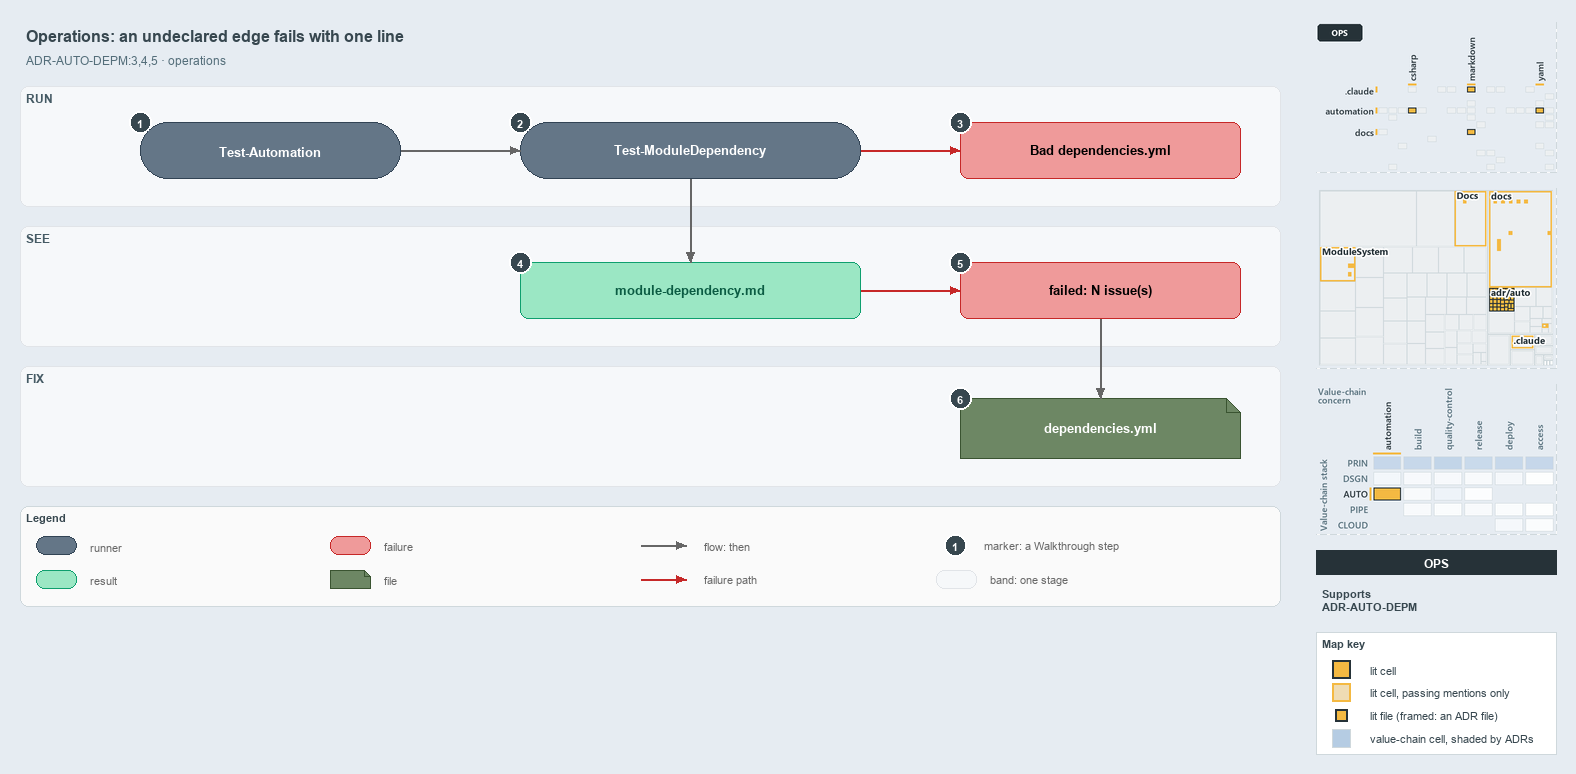

The diagram above was exported from draw.io. Its source (the exported page's mxGraphModel, read from the mxfile embedded in the PNG):
<mxGraphModel dx="1024" dy="768" grid="0" gridSize="10" guides="1" tooltips="1" connect="1" arrows="1" fold="1" page="1" pageScale="1" pageWidth="1572" pageHeight="640" background="#E6ECF2" math="0" shadow="0">
  <root>
    <mxCell id="0" />
    <mxCell id="1" parent="0" />
    <mxCell id="title" value="Operations: an undeclared edge fails with one line" style="text;html=1;align=left;verticalAlign=middle;fontSize=16;fontStyle=1;fontColor=#37474F;" vertex="1" parent="1">
      <mxGeometry x="20" y="14" width="1260" height="30" as="geometry" />
    </mxCell>
    <mxCell id="subtitle" value="ADR-AUTO-DEPM:3,4,5 &amp;#183; operations" style="text;html=1;align=left;verticalAlign=middle;fontSize=12;fontColor=#546E7A;" vertex="1" parent="1">
      <mxGeometry x="20" y="44" width="1240" height="20" as="geometry" />
    </mxCell>
    <mxCell id="band-run" value="RUN" style="rounded=1;html=1;arcSize=3;fillColor=#F6F8FA;strokeColor=#E1E4E8;verticalAlign=top;align=left;spacingLeft=8;fontStyle=1;fontSize=12;fontColor=#455A64;" vertex="1" parent="1">
      <mxGeometry x="20" y="80" width="1260" height="120" as="geometry" />
    </mxCell>
    <mxCell id="band-see" value="SEE" style="rounded=1;html=1;arcSize=3;fillColor=#F6F8FA;strokeColor=#E1E4E8;verticalAlign=top;align=left;spacingLeft=8;fontStyle=1;fontSize=12;fontColor=#455A64;" vertex="1" parent="1">
      <mxGeometry x="20" y="220" width="1260" height="120" as="geometry" />
    </mxCell>
    <mxCell id="band-fix" value="FIX" style="rounded=1;html=1;arcSize=3;fillColor=#F6F8FA;strokeColor=#E1E4E8;verticalAlign=top;align=left;spacingLeft=8;fontStyle=1;fontSize=12;fontColor=#455A64;" vertex="1" parent="1">
      <mxGeometry x="20" y="360" width="1260" height="120" as="geometry" />
    </mxCell>
    <mxCell id="r-auto" value="&lt;b&gt;Test-Automation&lt;/b&gt;" style="rounded=1;arcSize=50;whiteSpace=wrap;html=1;fillColor=#647687;strokeColor=#314354;fontSize=13;fontColor=#FFFFFF;" vertex="1" parent="1">
      <mxGeometry x="140" y="116" width="260" height="56" as="geometry" />
    </mxCell>
    <mxCell id="r-gate" value="&lt;b&gt;Test-ModuleDependency&lt;/b&gt;" style="rounded=1;arcSize=50;whiteSpace=wrap;html=1;fillColor=#647687;strokeColor=#314354;fontSize=13;fontColor=#FFFFFF;" vertex="1" parent="1">
      <mxGeometry x="520" y="116" width="340" height="56" as="geometry" />
    </mxCell>
    <mxCell id="x-load" value="&lt;b&gt;Bad dependencies.yml&lt;/b&gt;" style="rounded=1;whiteSpace=wrap;html=1;arcSize=20;fillColor=#EF9A9A;strokeColor=#C62828;fontSize=13;" vertex="1" parent="1">
      <mxGeometry x="960" y="116" width="280" height="56" as="geometry" />
    </mxCell>
    <mxCell id="o-report" value="&lt;b&gt;module-dependency.md&lt;/b&gt;" style="rounded=1;whiteSpace=wrap;html=1;arcSize=20;fillColor=#9BE7C4;strokeColor=#0E9F6E;fontColor=#0B5C43;fontSize=13;" vertex="1" parent="1">
      <mxGeometry x="520" y="256" width="340" height="56" as="geometry" />
    </mxCell>
    <mxCell id="x-fail" value="&lt;b&gt;failed: N issue(s)&lt;/b&gt;" style="rounded=1;whiteSpace=wrap;html=1;arcSize=20;fillColor=#EF9A9A;strokeColor=#C62828;fontSize=13;" vertex="1" parent="1">
      <mxGeometry x="960" y="256" width="280" height="56" as="geometry" />
    </mxCell>
    <mxCell id="f-yml" value="&lt;b&gt;dependencies.yml&lt;/b&gt;" style="shape=note;size=14;whiteSpace=wrap;html=1;fillColor=#6d8764;strokeColor=#3a5431;fontSize=13;fontColor=#FFFFFF;" vertex="1" parent="1">
      <mxGeometry x="960" y="392" width="280" height="60" as="geometry" />
    </mxCell>
    <mxCell id="p-edge-auto-gate-a" value="" style="text;html=1;strokeColor=none;fillColor=none;" vertex="1" parent="1">
      <mxGeometry x="400" y="144" width="1" height="1" as="geometry" />
    </mxCell>
    <mxCell id="p-edge-auto-gate-b" value="" style="text;html=1;strokeColor=none;fillColor=none;" vertex="1" parent="1">
      <mxGeometry x="520" y="144" width="1" height="1" as="geometry" />
    </mxCell>
    <mxCell id="edge-auto-gate" value="" style="edgeStyle=orthogonalEdgeStyle;rounded=1;html=1;fontSize=11;endArrow=block;strokeColor=#666666;" edge="1" parent="1" source="p-edge-auto-gate-a" target="p-edge-auto-gate-b">
      <mxGeometry relative="1" as="geometry" />
    </mxCell>
    <mxCell id="p-edge-gate-load-a" value="" style="text;html=1;strokeColor=none;fillColor=none;" vertex="1" parent="1">
      <mxGeometry x="860" y="144" width="1" height="1" as="geometry" />
    </mxCell>
    <mxCell id="p-edge-gate-load-b" value="" style="text;html=1;strokeColor=none;fillColor=none;" vertex="1" parent="1">
      <mxGeometry x="960" y="144" width="1" height="1" as="geometry" />
    </mxCell>
    <mxCell id="edge-gate-load" value="" style="edgeStyle=orthogonalEdgeStyle;rounded=1;html=1;fontSize=11;endArrow=block;strokeColor=#C62828;" edge="1" parent="1" source="p-edge-gate-load-a" target="p-edge-gate-load-b">
      <mxGeometry relative="1" as="geometry" />
    </mxCell>
    <mxCell id="p-edge-gate-report-a" value="" style="text;html=1;strokeColor=none;fillColor=none;" vertex="1" parent="1">
      <mxGeometry x="690" y="172" width="1" height="1" as="geometry" />
    </mxCell>
    <mxCell id="p-edge-gate-report-b" value="" style="text;html=1;strokeColor=none;fillColor=none;" vertex="1" parent="1">
      <mxGeometry x="690" y="256" width="1" height="1" as="geometry" />
    </mxCell>
    <mxCell id="edge-gate-report" value="" style="edgeStyle=orthogonalEdgeStyle;rounded=1;html=1;fontSize=11;endArrow=block;strokeColor=#666666;" edge="1" parent="1" source="p-edge-gate-report-a" target="p-edge-gate-report-b">
      <mxGeometry relative="1" as="geometry" />
    </mxCell>
    <mxCell id="p-edge-report-fail-a" value="" style="text;html=1;strokeColor=none;fillColor=none;" vertex="1" parent="1">
      <mxGeometry x="860" y="284" width="1" height="1" as="geometry" />
    </mxCell>
    <mxCell id="p-edge-report-fail-b" value="" style="text;html=1;strokeColor=none;fillColor=none;" vertex="1" parent="1">
      <mxGeometry x="960" y="284" width="1" height="1" as="geometry" />
    </mxCell>
    <mxCell id="edge-report-fail" value="" style="edgeStyle=orthogonalEdgeStyle;rounded=1;html=1;fontSize=11;endArrow=block;strokeColor=#C62828;" edge="1" parent="1" source="p-edge-report-fail-a" target="p-edge-report-fail-b">
      <mxGeometry relative="1" as="geometry" />
    </mxCell>
    <mxCell id="p-edge-fail-yml-a" value="" style="text;html=1;strokeColor=none;fillColor=none;" vertex="1" parent="1">
      <mxGeometry x="1100" y="312" width="1" height="1" as="geometry" />
    </mxCell>
    <mxCell id="p-edge-fail-yml-b" value="" style="text;html=1;strokeColor=none;fillColor=none;" vertex="1" parent="1">
      <mxGeometry x="1100" y="392" width="1" height="1" as="geometry" />
    </mxCell>
    <mxCell id="edge-fail-yml" value="" style="edgeStyle=orthogonalEdgeStyle;rounded=1;html=1;fontSize=11;endArrow=block;strokeColor=#666666;" edge="1" parent="1" source="p-edge-fail-yml-a" target="p-edge-fail-yml-b">
      <mxGeometry relative="1" as="geometry" />
    </mxCell>
    <mxCell id="mark-1" value="1" style="ellipse;html=1;fillColor=#37474F;strokeColor=#FFFFFF;strokeWidth=2;fontColor=#FFFFFF;fontStyle=1;fontSize=11;" vertex="1" parent="1">
      <mxGeometry x="129" y="105" width="22" height="22" as="geometry" />
    </mxCell>
    <mxCell id="mark-2" value="2" style="ellipse;html=1;fillColor=#37474F;strokeColor=#FFFFFF;strokeWidth=2;fontColor=#FFFFFF;fontStyle=1;fontSize=11;" vertex="1" parent="1">
      <mxGeometry x="509" y="105" width="22" height="22" as="geometry" />
    </mxCell>
    <mxCell id="mark-3" value="3" style="ellipse;html=1;fillColor=#37474F;strokeColor=#FFFFFF;strokeWidth=2;fontColor=#FFFFFF;fontStyle=1;fontSize=11;" vertex="1" parent="1">
      <mxGeometry x="949" y="105" width="22" height="22" as="geometry" />
    </mxCell>
    <mxCell id="mark-4" value="4" style="ellipse;html=1;fillColor=#37474F;strokeColor=#FFFFFF;strokeWidth=2;fontColor=#FFFFFF;fontStyle=1;fontSize=11;" vertex="1" parent="1">
      <mxGeometry x="509" y="245" width="22" height="22" as="geometry" />
    </mxCell>
    <mxCell id="mark-5" value="5" style="ellipse;html=1;fillColor=#37474F;strokeColor=#FFFFFF;strokeWidth=2;fontColor=#FFFFFF;fontStyle=1;fontSize=11;" vertex="1" parent="1">
      <mxGeometry x="949" y="245" width="22" height="22" as="geometry" />
    </mxCell>
    <mxCell id="mark-6" value="6" style="ellipse;html=1;fillColor=#37474F;strokeColor=#FFFFFF;strokeWidth=2;fontColor=#FFFFFF;fontStyle=1;fontSize=11;" vertex="1" parent="1">
      <mxGeometry x="949" y="381" width="22" height="22" as="geometry" />
    </mxCell>
    <mxCell id="legend" value="&lt;b&gt;Legend&lt;/b&gt;" style="rounded=1;whiteSpace=wrap;html=1;arcSize=6;fillColor=#FAFAFA;strokeColor=#CFD8DC;align=left;verticalAlign=top;spacing=8;fontSize=11;fontColor=#37474F;" vertex="1" parent="1">
      <mxGeometry x="20" y="500" width="1260" height="100" as="geometry" />
    </mxCell>
    <mxCell id="legend-0" value="" style="rounded=1;arcSize=50;whiteSpace=wrap;html=1;fillColor=#647687;strokeColor=#314354;fontColor=#FFFFFF;" vertex="1" parent="1">
      <mxGeometry x="36" y="530" width="40" height="18" as="geometry" />
    </mxCell>
    <mxCell id="legend-0-text" value="runner" style="text;html=1;align=left;verticalAlign=middle;fontSize=11;fontColor=#666666;" vertex="1" parent="1">
      <mxGeometry x="84" y="529" width="250" height="20" as="geometry" />
    </mxCell>
    <mxCell id="legend-1" value="" style="rounded=1;whiteSpace=wrap;html=1;arcSize=20;fillColor=#9BE7C4;strokeColor=#0E9F6E;fontColor=#0B5C43;" vertex="1" parent="1">
      <mxGeometry x="36" y="564" width="40" height="18" as="geometry" />
    </mxCell>
    <mxCell id="legend-1-text" value="result" style="text;html=1;align=left;verticalAlign=middle;fontSize=11;fontColor=#666666;" vertex="1" parent="1">
      <mxGeometry x="84" y="563" width="250" height="20" as="geometry" />
    </mxCell>
    <mxCell id="legend-2" value="" style="rounded=1;whiteSpace=wrap;html=1;arcSize=20;fillColor=#EF9A9A;strokeColor=#C62828;" vertex="1" parent="1">
      <mxGeometry x="330" y="530" width="40" height="18" as="geometry" />
    </mxCell>
    <mxCell id="legend-2-text" value="failure" style="text;html=1;align=left;verticalAlign=middle;fontSize=11;fontColor=#666666;" vertex="1" parent="1">
      <mxGeometry x="378" y="529" width="250" height="20" as="geometry" />
    </mxCell>
    <mxCell id="legend-3" value="" style="shape=note;size=6;whiteSpace=wrap;html=1;fillColor=#6d8764;strokeColor=#3a5431;fontColor=#FFFFFF;" vertex="1" parent="1">
      <mxGeometry x="330" y="564" width="40" height="18" as="geometry" />
    </mxCell>
    <mxCell id="legend-3-text" value="file" style="text;html=1;align=left;verticalAlign=middle;fontSize=11;fontColor=#666666;" vertex="1" parent="1">
      <mxGeometry x="378" y="563" width="250" height="20" as="geometry" />
    </mxCell>
    <mxCell id="legend-4-a" value="" style="text;html=1;strokeColor=none;fillColor=none;" vertex="1" parent="1">
      <mxGeometry x="640" y="539" width="1" height="1" as="geometry" />
    </mxCell>
    <mxCell id="legend-4-b" value="" style="text;html=1;strokeColor=none;fillColor=none;" vertex="1" parent="1">
      <mxGeometry x="686" y="539" width="1" height="1" as="geometry" />
    </mxCell>
    <mxCell id="legend-4" value="" style="edgeStyle=orthogonalEdgeStyle;rounded=1;html=1;fontSize=11;endArrow=block;strokeColor=#666666;" edge="1" parent="1" source="legend-4-a" target="legend-4-b">
      <mxGeometry relative="1" as="geometry" />
    </mxCell>
    <mxCell id="legend-4-text" value="flow: then" style="text;html=1;align=left;verticalAlign=middle;fontSize=11;fontColor=#666666;" vertex="1" parent="1">
      <mxGeometry x="698" y="529" width="250" height="20" as="geometry" />
    </mxCell>
    <mxCell id="legend-5-a" value="" style="text;html=1;strokeColor=none;fillColor=none;" vertex="1" parent="1">
      <mxGeometry x="640" y="573" width="1" height="1" as="geometry" />
    </mxCell>
    <mxCell id="legend-5-b" value="" style="text;html=1;strokeColor=none;fillColor=none;" vertex="1" parent="1">
      <mxGeometry x="686" y="573" width="1" height="1" as="geometry" />
    </mxCell>
    <mxCell id="legend-5" value="" style="edgeStyle=orthogonalEdgeStyle;rounded=1;html=1;fontSize=11;endArrow=block;strokeColor=#C62828;" edge="1" parent="1" source="legend-5-a" target="legend-5-b">
      <mxGeometry relative="1" as="geometry" />
    </mxCell>
    <mxCell id="legend-5-text" value="failure path" style="text;html=1;align=left;verticalAlign=middle;fontSize=11;fontColor=#666666;" vertex="1" parent="1">
      <mxGeometry x="698" y="563" width="250" height="20" as="geometry" />
    </mxCell>
    <mxCell id="legend-6" value="1" style="ellipse;html=1;fillColor=#37474F;strokeColor=#FFFFFF;strokeWidth=2;fontColor=#FFFFFF;fontStyle=1;fontSize=11;" vertex="1" parent="1">
      <mxGeometry x="944" y="528" width="22" height="22" as="geometry" />
    </mxCell>
    <mxCell id="legend-6-text" value="marker: a Walkthrough step" style="text;html=1;align=left;verticalAlign=middle;fontSize=11;fontColor=#666666;" vertex="1" parent="1">
      <mxGeometry x="978" y="529" width="250" height="20" as="geometry" />
    </mxCell>
    <mxCell id="legend-7" value="" style="rounded=1;html=1;arcSize=3;fillColor=#F6F8FA;strokeColor=#E1E4E8;" vertex="1" parent="1">
      <mxGeometry x="936" y="564" width="40" height="18" as="geometry" />
    </mxCell>
    <mxCell id="legend-7-text" value="band: one stage" style="text;html=1;align=left;verticalAlign=middle;fontSize=11;fontColor=#666666;" vertex="1" parent="1">
      <mxGeometry x="984" y="563" width="250" height="20" as="geometry" />
    </mxCell>
    <mxCell id="minimap-grid" value="" style="shape=image;html=1;imageAspect=0;aspect=fixed;verticalLabelPosition=bottom;strokeColor=#CFD8DC;dashed=1;fillColor=#FAFAFA;image=data:image/png,(base64 omitted: 11708 chars);" vertex="1" parent="1">
      <mxGeometry x="1316" y="16" width="240" height="150" as="geometry" />
    </mxCell>
    <mxCell id="minimap-tree" value="" style="shape=image;html=1;imageAspect=0;aspect=fixed;verticalLabelPosition=bottom;strokeColor=#CFD8DC;dashed=1;fillColor=#FAFAFA;image=data:image/png,(base64 omitted: 16668 chars);" vertex="1" parent="1">
      <mxGeometry x="1316" y="182" width="240" height="180" as="geometry" />
    </mxCell>
    <mxCell id="minimap-chain" value="" style="shape=image;html=1;imageAspect=0;aspect=fixed;verticalLabelPosition=bottom;strokeColor=#CFD8DC;dashed=1;fillColor=#FAFAFA;image=data:image/png,(base64 omitted: 22944 chars);" vertex="1" parent="1">
      <mxGeometry x="1316" y="378" width="240" height="150" as="geometry" />
    </mxCell>
    <mxCell id="lens-badge" value="OPS" style="rounded=0;whiteSpace=wrap;html=1;align=center;verticalAlign=middle;fontSize=12;fontStyle=1;fontColor=#FFFFFF;fillColor=#263238;strokeColor=none;" vertex="1" parent="1">
      <mxGeometry x="1316" y="544" width="240" height="24" as="geometry" />
    </mxCell>
    <mxCell id="supports" value="&lt;b&gt;Supports&lt;/b&gt;&lt;br&gt;ADR-AUTO-DEPM" style="text;html=1;whiteSpace=wrap;align=left;verticalAlign=top;fontSize=11;fontColor=#37474F;" vertex="1" parent="1">
      <mxGeometry x="1316" y="576" width="240" height="38" as="geometry" />
    </mxCell>
    <mxCell id="mapkey" value="&lt;b&gt;Map key&lt;/b&gt;" style="rounded=0;whiteSpace=wrap;html=1;align=left;verticalAlign=top;fontSize=11;fontColor=#37474F;fillColor=#FFFFFF;strokeColor=#CFD8DC;spacingLeft=8;spacingTop=2;" vertex="1" parent="1">
      <mxGeometry x="1316" y="626" width="240" height="122" as="geometry" />
    </mxCell>
    <mxCell id="mapkey-lit" value="" style="rounded=0;html=1;fillColor=#F4B942;strokeColor=#263238;strokeWidth=2;" vertex="1" parent="1">
      <mxGeometry x="1332.0" y="654.0" width="18" height="18" as="geometry" />
    </mxCell>
    <mxCell id="mapkey-lit-text" value="lit cell" style="text;html=1;align=left;verticalAlign=middle;fontSize=11;fontColor=#37474F;" vertex="1" parent="1">
      <mxGeometry x="1364" y="653" width="184" height="20" as="geometry" />
    </mxCell>
    <mxCell id="mapkey-touched" value="" style="rounded=0;html=1;fillColor=#EFDCB4;strokeColor=#F4B942;strokeWidth=2;" vertex="1" parent="1">
      <mxGeometry x="1332.0" y="677.0" width="18" height="18" as="geometry" />
    </mxCell>
    <mxCell id="mapkey-touched-text" value="lit cell, passing mentions only" style="text;html=1;align=left;verticalAlign=middle;fontSize=11;fontColor=#37474F;" vertex="1" parent="1">
      <mxGeometry x="1364" y="676" width="184" height="20" as="geometry" />
    </mxCell>
    <mxCell id="mapkey-file" value="" style="rounded=0;html=1;fillColor=#F4B942;strokeColor=#263238;strokeWidth=2;" vertex="1" parent="1">
      <mxGeometry x="1335.0" y="703.0" width="12" height="12" as="geometry" />
    </mxCell>
    <mxCell id="mapkey-file-text" value="lit file (framed: an ADR file)" style="text;html=1;align=left;verticalAlign=middle;fontSize=11;fontColor=#37474F;" vertex="1" parent="1">
      <mxGeometry x="1364" y="699" width="184" height="20" as="geometry" />
    </mxCell>
    <mxCell id="mapkey-shade" value="" style="rounded=0;html=1;fillColor=#B5CCE3;strokeColor=#CFD8DC;" vertex="1" parent="1">
      <mxGeometry x="1332.0" y="723.0" width="18" height="18" as="geometry" />
    </mxCell>
    <mxCell id="mapkey-shade-text" value="value-chain cell, shaded by ADRs" style="text;html=1;align=left;verticalAlign=middle;fontSize=11;fontColor=#37474F;" vertex="1" parent="1">
      <mxGeometry x="1364" y="722" width="184" height="20" as="geometry" />
    </mxCell>
  </root>
</mxGraphModel>